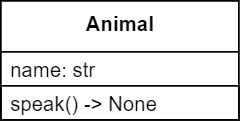

The diagram above was exported from draw.io. Its source (the exported page's mxGraphModel, read from the mxfile embedded in the PNG):
<mxGraphModel dx="538" dy="362" grid="1" gridSize="10" guides="1" tooltips="1" connect="1" arrows="1" fold="1" page="1" pageScale="1" pageWidth="850" pageHeight="1100" math="0" shadow="0">
  <root>
    <mxCell id="0" />
    <mxCell id="1" parent="0" />
    <mxCell id="2" value="&lt;b&gt;Animal&lt;/b&gt;" style="swimlane;fontStyle=0;align=center;verticalAlign=top;childLayout=stackLayout;horizontal=1;startSize=30;horizontalStack=0;resizeParent=1;resizeParentMax=0;resizeLast=0;collapsible=0;marginBottom=0;html=1;" vertex="1" parent="1">
      <mxGeometry x="285" y="210" width="140" height="70" as="geometry" />
    </mxCell>
    <mxCell id="3" value="name: str" style="text;html=1;strokeColor=none;fillColor=none;align=left;verticalAlign=middle;spacingLeft=4;spacingRight=4;overflow=hidden;rotatable=0;points=[[0,0.5],[1,0.5]];portConstraint=eastwest;" vertex="1" parent="2">
      <mxGeometry y="30" width="140" height="20" as="geometry" />
    </mxCell>
    <mxCell id="4" value="speak() -&amp;gt; None" style="text;html=1;strokeColor=default;fillColor=none;align=left;verticalAlign=middle;spacingLeft=4;spacingRight=4;overflow=hidden;rotatable=0;points=[[0,0.5],[1,0.5]];portConstraint=eastwest;" vertex="1" parent="2">
      <mxGeometry y="50" width="140" height="20" as="geometry" />
    </mxCell>
  </root>
</mxGraphModel>